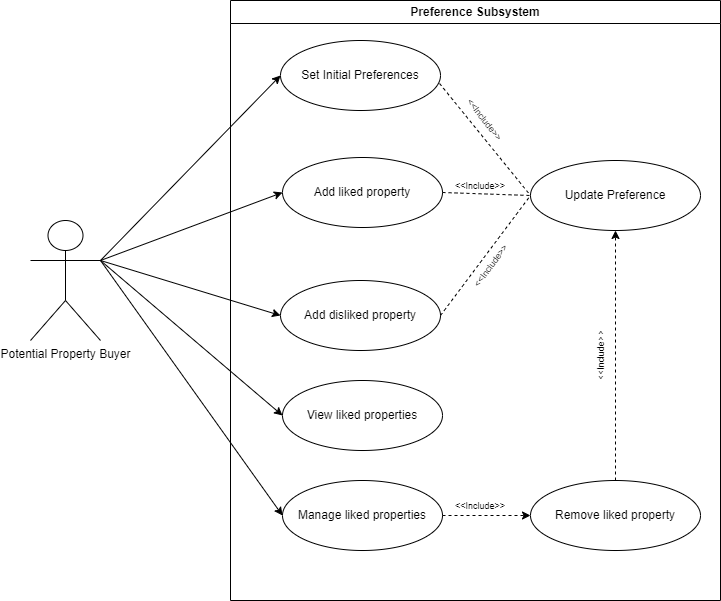

The diagram above was exported from draw.io. Its source (the exported page's mxGraphModel, read from the mxfile embedded in the PNG):
<mxGraphModel dx="1119" dy="656" grid="1" gridSize="10" guides="1" tooltips="1" connect="1" arrows="1" fold="1" page="1" pageScale="1" pageWidth="850" pageHeight="1100" math="0" shadow="0">
  <root>
    <mxCell id="0" />
    <mxCell id="1" parent="0" />
    <mxCell id="10" style="edgeStyle=none;html=1;exitX=1;exitY=0.3333333333333333;exitDx=0;exitDy=0;exitPerimeter=0;entryX=0;entryY=0.5;entryDx=0;entryDy=0;" parent="1" source="2" target="5" edge="1">
      <mxGeometry relative="1" as="geometry" />
    </mxCell>
    <mxCell id="11" style="edgeStyle=none;html=1;exitX=1;exitY=0.3333333333333333;exitDx=0;exitDy=0;exitPerimeter=0;entryX=0;entryY=0.5;entryDx=0;entryDy=0;" parent="1" source="2" target="6" edge="1">
      <mxGeometry relative="1" as="geometry" />
    </mxCell>
    <mxCell id="12" style="edgeStyle=none;html=1;exitX=1;exitY=0.3333333333333333;exitDx=0;exitDy=0;exitPerimeter=0;entryX=0;entryY=0.5;entryDx=0;entryDy=0;" parent="1" source="2" target="7" edge="1">
      <mxGeometry relative="1" as="geometry" />
    </mxCell>
    <mxCell id="25" style="edgeStyle=none;html=1;exitX=1;exitY=0.3333333333333333;exitDx=0;exitDy=0;exitPerimeter=0;entryX=0;entryY=0.5;entryDx=0;entryDy=0;" edge="1" parent="1" source="2" target="23">
      <mxGeometry relative="1" as="geometry" />
    </mxCell>
    <mxCell id="26" style="edgeStyle=none;html=1;exitX=1;exitY=0.3333333333333333;exitDx=0;exitDy=0;exitPerimeter=0;entryX=0;entryY=0.5;entryDx=0;entryDy=0;" edge="1" parent="1" source="2" target="24">
      <mxGeometry relative="1" as="geometry" />
    </mxCell>
    <mxCell id="2" value="Potential Property Buyer" style="shape=umlActor;verticalLabelPosition=bottom;verticalAlign=top;html=1;" parent="1" vertex="1">
      <mxGeometry x="50" y="300" width="70" height="120" as="geometry" />
    </mxCell>
    <mxCell id="4" value="Preference Subsystem" style="swimlane;whiteSpace=wrap;html=1;" parent="1" vertex="1">
      <mxGeometry x="250" y="80" width="490" height="600" as="geometry" />
    </mxCell>
    <mxCell id="5" value="Set Initial Preferences" style="ellipse;whiteSpace=wrap;html=1;" parent="4" vertex="1">
      <mxGeometry x="50" y="40" width="160" height="70" as="geometry" />
    </mxCell>
    <mxCell id="6" value="Add liked property" style="ellipse;whiteSpace=wrap;html=1;" parent="4" vertex="1">
      <mxGeometry x="52" y="157" width="160" height="70" as="geometry" />
    </mxCell>
    <mxCell id="7" value="Add disliked property" style="ellipse;whiteSpace=wrap;html=1;" parent="4" vertex="1">
      <mxGeometry x="50" y="280" width="160" height="70" as="geometry" />
    </mxCell>
    <mxCell id="9" value="Update Preference" style="ellipse;whiteSpace=wrap;html=1;" parent="4" vertex="1">
      <mxGeometry x="300" y="160" width="170" height="70" as="geometry" />
    </mxCell>
    <mxCell id="15" value="" style="endArrow=none;dashed=1;html=1;exitX=0.994;exitY=0.614;exitDx=0;exitDy=0;exitPerimeter=0;entryX=0;entryY=0.5;entryDx=0;entryDy=0;" parent="4" source="5" target="9" edge="1">
      <mxGeometry width="50" height="50" relative="1" as="geometry">
        <mxPoint x="230" y="100" as="sourcePoint" />
        <mxPoint x="280" y="50" as="targetPoint" />
      </mxGeometry>
    </mxCell>
    <mxCell id="16" value="" style="endArrow=none;dashed=1;html=1;exitX=1;exitY=0.5;exitDx=0;exitDy=0;entryX=0;entryY=0.5;entryDx=0;entryDy=0;" parent="4" source="6" target="9" edge="1">
      <mxGeometry width="50" height="50" relative="1" as="geometry">
        <mxPoint x="212" y="260" as="sourcePoint" />
        <mxPoint x="262" y="210" as="targetPoint" />
      </mxGeometry>
    </mxCell>
    <mxCell id="19" value="" style="endArrow=none;dashed=1;html=1;exitX=1;exitY=0.5;exitDx=0;exitDy=0;entryX=0;entryY=0.5;entryDx=0;entryDy=0;" parent="4" source="7" target="9" edge="1">
      <mxGeometry width="50" height="50" relative="1" as="geometry">
        <mxPoint x="230" y="300" as="sourcePoint" />
        <mxPoint x="280" y="250" as="targetPoint" />
      </mxGeometry>
    </mxCell>
    <mxCell id="20" value="&lt;font style=&quot;font-size: 9px;&quot;&gt;&amp;lt;&amp;lt;Include&amp;gt;&amp;gt;&lt;/font&gt;" style="text;html=1;strokeColor=none;fillColor=none;align=center;verticalAlign=middle;whiteSpace=wrap;rounded=0;rotation=52;" parent="4" vertex="1">
      <mxGeometry x="225" y="104" width="60" height="30" as="geometry" />
    </mxCell>
    <mxCell id="22" value="&lt;font style=&quot;font-size: 9px;&quot;&gt;&amp;lt;&amp;lt;Include&amp;gt;&amp;gt;&lt;/font&gt;" style="text;html=1;strokeColor=none;fillColor=none;align=center;verticalAlign=middle;whiteSpace=wrap;rounded=0;rotation=-53.8;" parent="4" vertex="1">
      <mxGeometry x="230" y="250" width="60" height="30" as="geometry" />
    </mxCell>
    <mxCell id="21" value="&lt;font style=&quot;font-size: 9px;&quot;&gt;&amp;lt;&amp;lt;Include&amp;gt;&amp;gt;&lt;/font&gt;" style="text;html=1;strokeColor=none;fillColor=none;align=center;verticalAlign=middle;whiteSpace=wrap;rounded=0;" parent="4" vertex="1">
      <mxGeometry x="220" y="170" width="60" height="30" as="geometry" />
    </mxCell>
    <mxCell id="23" value="View liked properties" style="ellipse;whiteSpace=wrap;html=1;" vertex="1" parent="4">
      <mxGeometry x="52" y="380" width="160" height="70" as="geometry" />
    </mxCell>
    <mxCell id="28" style="edgeStyle=none;html=1;exitX=1;exitY=0.5;exitDx=0;exitDy=0;entryX=0;entryY=0.5;entryDx=0;entryDy=0;dashed=1;" edge="1" parent="4" source="24" target="27">
      <mxGeometry relative="1" as="geometry" />
    </mxCell>
    <mxCell id="24" value="Manage liked properties" style="ellipse;whiteSpace=wrap;html=1;" vertex="1" parent="4">
      <mxGeometry x="52" y="480" width="160" height="70" as="geometry" />
    </mxCell>
    <mxCell id="35" style="edgeStyle=none;html=1;exitX=0.5;exitY=0;exitDx=0;exitDy=0;entryX=0.5;entryY=1;entryDx=0;entryDy=0;dashed=1;" edge="1" parent="4" source="27" target="9">
      <mxGeometry relative="1" as="geometry" />
    </mxCell>
    <mxCell id="27" value="Remove liked property" style="ellipse;whiteSpace=wrap;html=1;" vertex="1" parent="4">
      <mxGeometry x="300" y="480" width="170" height="70" as="geometry" />
    </mxCell>
    <mxCell id="29" value="&lt;font style=&quot;font-size: 9px;&quot;&gt;&amp;lt;&amp;lt;Include&amp;gt;&amp;gt;&lt;/font&gt;" style="text;html=1;strokeColor=none;fillColor=none;align=center;verticalAlign=middle;whiteSpace=wrap;rounded=0;" vertex="1" parent="4">
      <mxGeometry x="220" y="490" width="60" height="30" as="geometry" />
    </mxCell>
    <mxCell id="36" value="&lt;font style=&quot;font-size: 9px;&quot;&gt;&amp;lt;&amp;lt;Include&amp;gt;&amp;gt;&lt;/font&gt;" style="text;html=1;strokeColor=none;fillColor=none;align=center;verticalAlign=middle;whiteSpace=wrap;rounded=0;rotation=-90;" vertex="1" parent="4">
      <mxGeometry x="340" y="340" width="60" height="30" as="geometry" />
    </mxCell>
  </root>
</mxGraphModel>